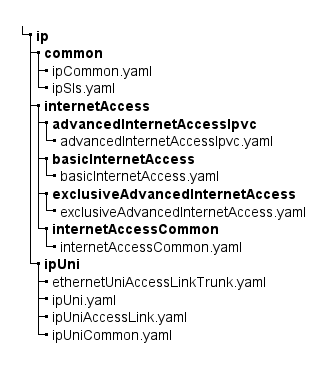

The diagram above was rendered by PlantUML. Its source (embedded in the PNG):
@startuml
skinparam Legend {
    BackgroundColor transparent
    BorderColor transparent
}


legend
|_ <b>ip
   |_ <b>common
    |_ ipCommon.yaml
    |_ ipSls.yaml
  |_ <b>internetAccess
    |_ <b>advancedInternetAccessIpvc
      |_ advancedInternetAccessIpvc.yaml
    |_ <b>basicInternetAccess
      |_ basicInternetAccess.yaml
    |_ <b>exclusiveAdvancedInternetAccess
      |_ exclusiveAdvancedInternetAccess.yaml
    |_ <b>internetAccessCommon
      |_ internetAccessCommon.yaml
  |_ <b>ipUni
    |_ ethernetUniAccessLinkTrunk.yaml
    |_ ipUni.yaml
    |_ ipUniAccessLink.yaml
    |_ ipUniCommon.yaml
    
end legend
@enduml